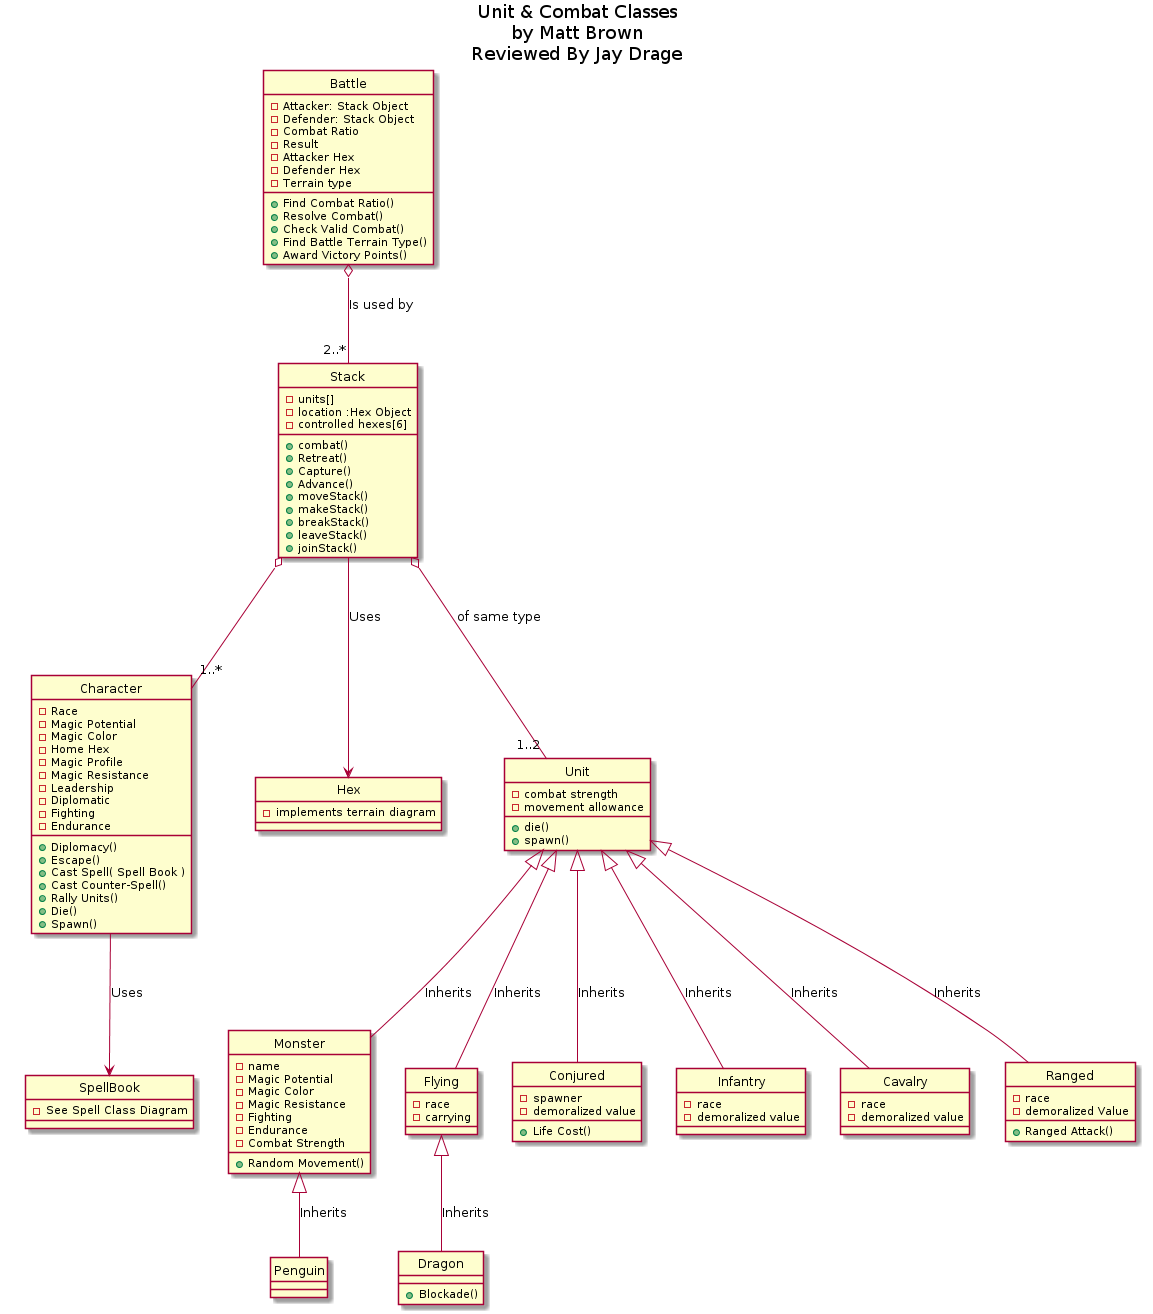

The diagram above was rendered by PlantUML. Its source (embedded in the PNG):
@startuml
hide circle

title Unit & Combat Classes\nby Matt Brown\nReviewed By Jay Drage

class Unit {
 -combat strength
 -movement allowance
 +die()
 +spawn()
}

class Stack{
 -units[]
 -location :Hex Object
 -controlled hexes[6]
 +combat()
 +Retreat()
 +Capture()
 +Advance()
 +moveStack()
 +makeStack()
 +breakStack()
 +leaveStack()
 +joinStack()
}

class Monster{
 -name
 -Magic Potential
 -Magic Color
 -Magic Resistance
 -Fighting
 -Endurance
 -Combat Strength
 +Random Movement()
}

class Character{
 -Race
 -Magic Potential
 -Magic Color
 -Home Hex
 -Magic Profile
 -Magic Resistance
 -Leadership
 -Diplomatic
 -Fighting
 -Endurance
 +Diplomacy()
 +Escape()
 +Cast Spell( Spell Book )
 +Cast Counter-Spell()
 +Rally Units()
 +Die()
 +Spawn()
}

class SpellBook{
 -See Spell Class Diagram
}

class Flying{
 -race
 -carrying
}

class Dragon{
 +Blockade()
}

class Conjured{
 -spawner
 -demoralized value
 +Life Cost()
}

class Infantry{
 -race
 -demoralized value
}

class Cavalry{
 -race
 -demoralized value
}

class Ranged{
 -race
 -demoralized Value
 +Ranged Attack()
}

class Hex{
 -implements terrain diagram
}

class Battle{
 -Attacker: Stack Object
 -Defender: Stack Object
 -Combat Ratio
 -Result
 -Attacker Hex
 -Defender Hex
 -Terrain type
 +Find Combat Ratio()
 +Resolve Combat()
 +Check Valid Combat()
 +Find Battle Terrain Type()
 +Award Victory Points()
}

Stack o-- "1..2" Unit : of same type
Stack o-- "1..*" Character
Unit <|-- Monster : Inherits
Unit <|-- Infantry : Inherits
Unit <|-- Cavalry : Inherits
Unit <|-- Ranged : Inherits
Unit <|-- Conjured : Inherits
Unit <|-- Flying : Inherits

Character -> SpellBook : Uses
Stack -> Hex : Uses
Battle o-- "2..*" Stack : Is used by 

Flying <|-- Dragon : Inherits

Monster <|-- Penguin : Inherits

@enduml